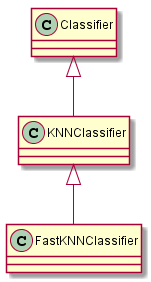

The diagram above was rendered by PlantUML. Its source (embedded in the PNG):
@startuml
Class "Classifier" {

}

Class "KNNClassifier" {

}

Class "FastKNNClassifier" {

}

"Classifier" <|-- "KNNClassifier"
"KNNClassifier" <|-- "FastKNNClassifier"

@enduml